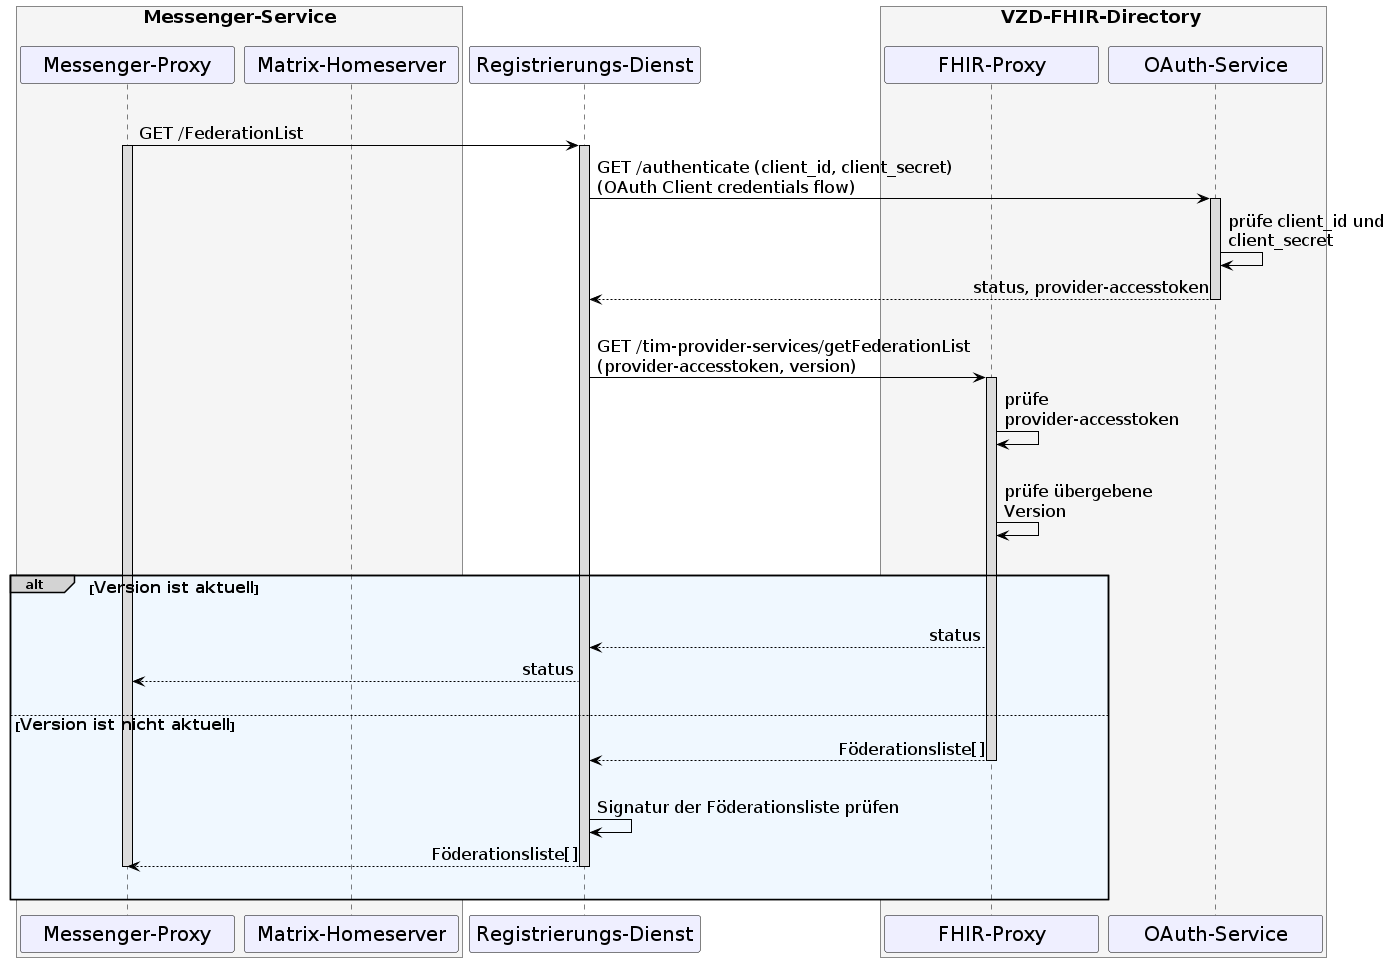

The diagram above was rendered by PlantUML. Its source (embedded in the PNG):
@startuml
skinparam sequenceMessageAlign direction
skinparam minClassWidth 200
skinparam BoxPadding 1
skinparam sequenceReferenceHeaderBackgroundColor palegreen
scale max 2048 width

skinparam sequence {
ArrowColor black
ArrowFontSize 17
ActorBorderColor black
LifeLineBorderColor black
LifeLineBackgroundColor Gainsboro

ParticipantBorderColor Motivation
ParticipantBackgroundColor Motivation
ParticipantFontName Impact
ParticipantFontSize 20
ParticipantFontColor black
ParticipantBorderColor Black
ParticipantBackgroundColor MOTIVATION

ActorBackgroundColor Gainsboro
ActorFontColor black
ActorFontSize 20
ActorFontName Aapex
}
    box <size:18>Messenger-Service\n #WhiteSmoke
    participant MP as "Messenger-Proxy"
    participant MH as "Matrix-Homeserver"
    end box
    participant RD as "Registrierungs-Dienst"
    box <size:18>VZD-FHIR-Directory</size> #WhiteSmoke
      participant FP as "FHIR-Proxy"
      participant AS as "OAuth-Service"
    end box

  |||
  MP->RD: GET /FederationList 
    Activate MP
    Activate RD

  RD->AS: GET /authenticate (client_id, client_secret) \n(OAuth Client credentials flow)
    Activate AS
  AS->AS: prüfe client_id und \nclient_secret
  AS-->RD: status, provider-accesstoken 
    Deactivate AS  

  |||
  RD->FP: GET /tim-provider-services/getFederationList \n(provider-accesstoken, version)
    Activate FP
  FP->FP: prüfe \nprovider-accesstoken
  |||
  FP->FP: prüfe übergebene \nVersion

|||
alt#LightGrey #AliceBlue <size:16>Version ist aktuell</size>
|||    

    FP-->RD: status
    RD-->MP: status
    |||
    
    else <size:16>Version ist nicht aktuell</size>
       FP-->RD: Föderationsliste[]
        Deactivate FP
       |||
      RD->RD: Signatur der Föderationsliste prüfen
      RD-->MP: Föderationsliste[]
        Deactivate RD
        deactivate MP
    |||
end
@enduml